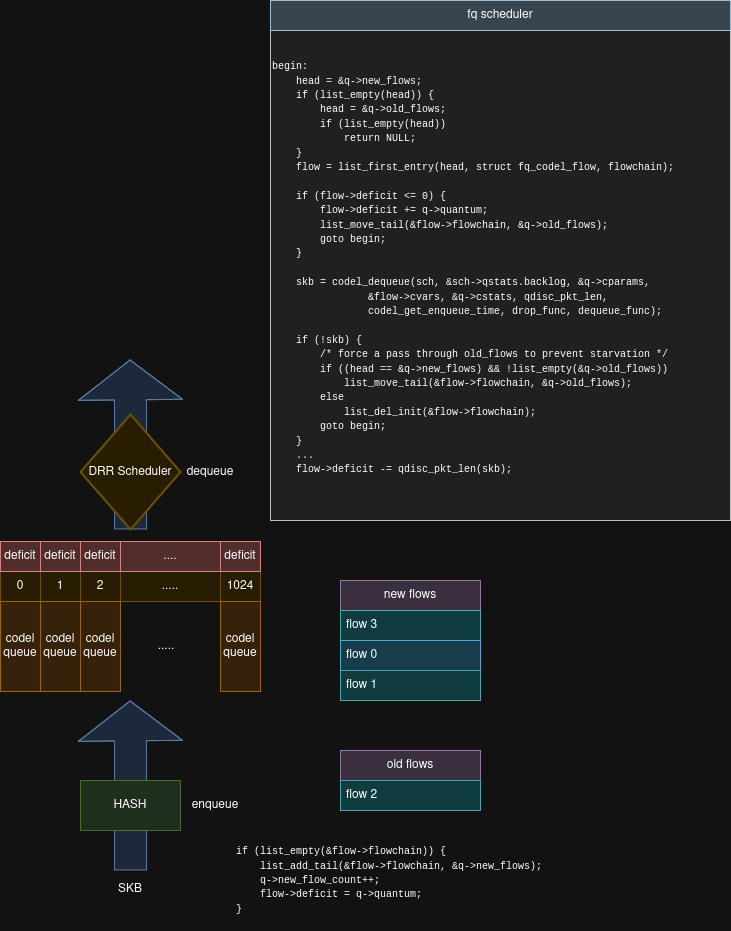

The diagram above was exported from draw.io. Its source (the exported page's mxGraphModel, read from the mxfile embedded in the PNG):
<mxGraphModel dx="2413" dy="2553" grid="1" gridSize="10" guides="1" tooltips="1" connect="1" arrows="1" fold="1" page="1" pageScale="1" pageWidth="850" pageHeight="1100" math="0" shadow="0">
  <root>
    <mxCell id="0" />
    <mxCell id="1" parent="0" />
    <mxCell id="MbasocAc8Mn92rWEcZgI-2" value="0" style="rounded=0;whiteSpace=wrap;html=1;fillColor=#fff2cc;strokeColor=#d6b656;" vertex="1" parent="1">
      <mxGeometry x="320" y="321" width="40" height="30" as="geometry" />
    </mxCell>
    <mxCell id="MbasocAc8Mn92rWEcZgI-3" value="1" style="rounded=0;whiteSpace=wrap;html=1;fillColor=#fff2cc;strokeColor=#d6b656;" vertex="1" parent="1">
      <mxGeometry x="360" y="321" width="40" height="30" as="geometry" />
    </mxCell>
    <mxCell id="MbasocAc8Mn92rWEcZgI-4" value="2" style="rounded=0;whiteSpace=wrap;html=1;fillColor=#fff2cc;strokeColor=#d6b656;" vertex="1" parent="1">
      <mxGeometry x="400" y="321" width="40" height="30" as="geometry" />
    </mxCell>
    <mxCell id="MbasocAc8Mn92rWEcZgI-5" value="....." style="rounded=0;whiteSpace=wrap;html=1;fillColor=#fff2cc;strokeColor=#d6b656;" vertex="1" parent="1">
      <mxGeometry x="440" y="321" width="100" height="30" as="geometry" />
    </mxCell>
    <mxCell id="MbasocAc8Mn92rWEcZgI-6" value="1024" style="rounded=0;whiteSpace=wrap;html=1;fillColor=#fff2cc;strokeColor=#d6b656;" vertex="1" parent="1">
      <mxGeometry x="540" y="321" width="40" height="30" as="geometry" />
    </mxCell>
    <mxCell id="MbasocAc8Mn92rWEcZgI-7" value="codel queue" style="rounded=0;whiteSpace=wrap;html=1;fillColor=#ffe6cc;strokeColor=#d79b00;" vertex="1" parent="1">
      <mxGeometry x="320" y="351" width="40" height="90" as="geometry" />
    </mxCell>
    <mxCell id="MbasocAc8Mn92rWEcZgI-9" value="codel queue" style="rounded=0;whiteSpace=wrap;html=1;fillColor=#ffe6cc;strokeColor=#d79b00;" vertex="1" parent="1">
      <mxGeometry x="360" y="351" width="40" height="90" as="geometry" />
    </mxCell>
    <mxCell id="MbasocAc8Mn92rWEcZgI-10" value="codel queue" style="rounded=0;whiteSpace=wrap;html=1;fillColor=#ffe6cc;strokeColor=#d79b00;" vertex="1" parent="1">
      <mxGeometry x="400" y="351" width="40" height="90" as="geometry" />
    </mxCell>
    <mxCell id="MbasocAc8Mn92rWEcZgI-11" value="codel queue" style="rounded=0;whiteSpace=wrap;html=1;fillColor=#ffe6cc;strokeColor=#d79b00;" vertex="1" parent="1">
      <mxGeometry x="540" y="351" width="40" height="90" as="geometry" />
    </mxCell>
    <mxCell id="MbasocAc8Mn92rWEcZgI-12" value="....." style="text;html=1;align=center;verticalAlign=middle;whiteSpace=wrap;rounded=0;" vertex="1" parent="1">
      <mxGeometry x="456" y="381" width="60" height="30" as="geometry" />
    </mxCell>
    <mxCell id="MbasocAc8Mn92rWEcZgI-14" value="deficit" style="rounded=0;whiteSpace=wrap;html=1;fillColor=#f8cecc;strokeColor=#b85450;" vertex="1" parent="1">
      <mxGeometry x="320" y="291" width="40" height="30" as="geometry" />
    </mxCell>
    <mxCell id="MbasocAc8Mn92rWEcZgI-15" value="deficit" style="rounded=0;whiteSpace=wrap;html=1;fillColor=#f8cecc;strokeColor=#b85450;" vertex="1" parent="1">
      <mxGeometry x="360" y="291" width="40" height="30" as="geometry" />
    </mxCell>
    <mxCell id="MbasocAc8Mn92rWEcZgI-16" value="deficit" style="rounded=0;whiteSpace=wrap;html=1;fillColor=#f8cecc;strokeColor=#b85450;" vertex="1" parent="1">
      <mxGeometry x="400" y="291" width="40" height="30" as="geometry" />
    </mxCell>
    <mxCell id="MbasocAc8Mn92rWEcZgI-17" value="...." style="rounded=0;whiteSpace=wrap;html=1;fillColor=#f8cecc;strokeColor=#b85450;" vertex="1" parent="1">
      <mxGeometry x="440" y="291" width="100" height="30" as="geometry" />
    </mxCell>
    <mxCell id="MbasocAc8Mn92rWEcZgI-18" value="deficit" style="rounded=0;whiteSpace=wrap;html=1;fillColor=#f8cecc;strokeColor=#b85450;" vertex="1" parent="1">
      <mxGeometry x="540" y="291" width="40" height="30" as="geometry" />
    </mxCell>
    <mxCell id="MbasocAc8Mn92rWEcZgI-20" value="" style="shape=flexArrow;endArrow=classic;html=1;rounded=0;fillColor=#dae8fc;strokeColor=#6c8ebf;endWidth=71;endSize=12.95;width=32;exitX=0.5;exitY=1;exitDx=0;exitDy=0;exitPerimeter=0;" edge="1" parent="1" source="MbasocAc8Mn92rWEcZgI-19">
      <mxGeometry width="50" height="50" relative="1" as="geometry">
        <mxPoint x="449.5" y="219" as="sourcePoint" />
        <mxPoint x="449.5" y="109" as="targetPoint" />
        <Array as="points">
          <mxPoint x="450" y="159" />
        </Array>
      </mxGeometry>
    </mxCell>
    <mxCell id="MbasocAc8Mn92rWEcZgI-19" value="DRR Scheduler" style="strokeWidth=2;html=1;shape=mxgraph.flowchart.decision;whiteSpace=wrap;fillColor=#fff2cc;strokeColor=#d6b656;" vertex="1" parent="1">
      <mxGeometry x="400" y="164" width="100" height="115" as="geometry" />
    </mxCell>
    <mxCell id="MbasocAc8Mn92rWEcZgI-21" value="dequeue" style="text;html=1;align=center;verticalAlign=middle;whiteSpace=wrap;rounded=0;" vertex="1" parent="1">
      <mxGeometry x="500" y="206.5" width="60" height="30" as="geometry" />
    </mxCell>
    <mxCell id="MbasocAc8Mn92rWEcZgI-25" value="" style="shape=flexArrow;endArrow=classic;html=1;rounded=0;fillColor=#dae8fc;strokeColor=#6c8ebf;endWidth=71;endSize=12.95;width=32;exitX=0.5;exitY=1;exitDx=0;exitDy=0;exitPerimeter=0;" edge="1" parent="1">
      <mxGeometry width="50" height="50" relative="1" as="geometry">
        <mxPoint x="450" y="620" as="sourcePoint" />
        <mxPoint x="449.5" y="450" as="targetPoint" />
        <Array as="points">
          <mxPoint x="450" y="500" />
        </Array>
      </mxGeometry>
    </mxCell>
    <mxCell id="MbasocAc8Mn92rWEcZgI-22" value="HASH" style="rounded=0;whiteSpace=wrap;html=1;fillColor=#d5e8d4;strokeColor=#82b366;" vertex="1" parent="1">
      <mxGeometry x="400" y="530" width="100" height="50" as="geometry" />
    </mxCell>
    <mxCell id="MbasocAc8Mn92rWEcZgI-26" value="enqueue" style="text;html=1;align=center;verticalAlign=middle;whiteSpace=wrap;rounded=0;" vertex="1" parent="1">
      <mxGeometry x="505" y="540" width="60" height="30" as="geometry" />
    </mxCell>
    <mxCell id="MbasocAc8Mn92rWEcZgI-28" value="new flows" style="swimlane;fontStyle=0;childLayout=stackLayout;horizontal=1;startSize=30;horizontalStack=0;resizeParent=1;resizeParentMax=0;resizeLast=0;collapsible=1;marginBottom=0;whiteSpace=wrap;html=1;fillColor=#e1d5e7;strokeColor=#9673a6;" vertex="1" parent="1">
      <mxGeometry x="660" y="330" width="140" height="120" as="geometry" />
    </mxCell>
    <mxCell id="MbasocAc8Mn92rWEcZgI-29" value="flow 3" style="text;strokeColor=#0e8088;fillColor=#b0e3e6;align=left;verticalAlign=middle;spacingLeft=4;spacingRight=4;overflow=hidden;points=[[0,0.5],[1,0.5]];portConstraint=eastwest;rotatable=0;whiteSpace=wrap;html=1;" vertex="1" parent="MbasocAc8Mn92rWEcZgI-28">
      <mxGeometry y="30" width="140" height="30" as="geometry" />
    </mxCell>
    <mxCell id="MbasocAc8Mn92rWEcZgI-30" value="flow 0" style="text;strokeColor=#10739e;fillColor=#b1ddf0;align=left;verticalAlign=middle;spacingLeft=4;spacingRight=4;overflow=hidden;points=[[0,0.5],[1,0.5]];portConstraint=eastwest;rotatable=0;whiteSpace=wrap;html=1;" vertex="1" parent="MbasocAc8Mn92rWEcZgI-28">
      <mxGeometry y="60" width="140" height="30" as="geometry" />
    </mxCell>
    <mxCell id="MbasocAc8Mn92rWEcZgI-31" value="flow 1" style="text;strokeColor=#0e8088;fillColor=#b0e3e6;align=left;verticalAlign=middle;spacingLeft=4;spacingRight=4;overflow=hidden;points=[[0,0.5],[1,0.5]];portConstraint=eastwest;rotatable=0;whiteSpace=wrap;html=1;" vertex="1" parent="MbasocAc8Mn92rWEcZgI-28">
      <mxGeometry y="90" width="140" height="30" as="geometry" />
    </mxCell>
    <mxCell id="MbasocAc8Mn92rWEcZgI-32" value="old flows" style="swimlane;fontStyle=0;childLayout=stackLayout;horizontal=1;startSize=30;horizontalStack=0;resizeParent=1;resizeParentMax=0;resizeLast=0;collapsible=1;marginBottom=0;whiteSpace=wrap;html=1;fillColor=#e1d5e7;strokeColor=#9673a6;" vertex="1" parent="1">
      <mxGeometry x="660" y="500" width="140" height="60" as="geometry" />
    </mxCell>
    <mxCell id="MbasocAc8Mn92rWEcZgI-33" value="flow 2" style="text;strokeColor=#0e8088;fillColor=#b0e3e6;align=left;verticalAlign=middle;spacingLeft=4;spacingRight=4;overflow=hidden;points=[[0,0.5],[1,0.5]];portConstraint=eastwest;rotatable=0;whiteSpace=wrap;html=1;" vertex="1" parent="MbasocAc8Mn92rWEcZgI-32">
      <mxGeometry y="30" width="140" height="30" as="geometry" />
    </mxCell>
    <mxCell id="MbasocAc8Mn92rWEcZgI-36" value="SKB" style="text;html=1;align=center;verticalAlign=middle;whiteSpace=wrap;rounded=0;" vertex="1" parent="1">
      <mxGeometry x="420" y="624" width="60" height="30" as="geometry" />
    </mxCell>
    <mxCell id="MbasocAc8Mn92rWEcZgI-37" value="&lt;div align=&quot;left&quot;&gt;&lt;font style=&quot;font-size: 10px;&quot; face=&quot;Courier New&quot;&gt;&amp;nbsp;&amp;nbsp;&amp;nbsp; if (list_empty(&amp;amp;flow-&amp;gt;flowchain)) {&lt;br&gt;&amp;nbsp;&amp;nbsp;&amp;nbsp;&amp;nbsp;&amp;nbsp;&amp;nbsp;&amp;nbsp; list_add_tail(&amp;amp;flow-&amp;gt;flowchain, &amp;amp;q-&amp;gt;new_flows);&lt;br&gt;&amp;nbsp;&amp;nbsp;&amp;nbsp;&amp;nbsp;&amp;nbsp;&amp;nbsp;&amp;nbsp; q-&amp;gt;new_flow_count++;&lt;br&gt;&amp;nbsp;&amp;nbsp;&amp;nbsp;&amp;nbsp;&amp;nbsp;&amp;nbsp;&amp;nbsp; flow-&amp;gt;deficit = q-&amp;gt;quantum;&lt;br&gt;&amp;nbsp;&amp;nbsp;&amp;nbsp; } &lt;/font&gt;&lt;/div&gt;" style="text;html=1;align=left;verticalAlign=middle;whiteSpace=wrap;rounded=0;" vertex="1" parent="1">
      <mxGeometry x="530" y="580" width="340" height="100" as="geometry" />
    </mxCell>
    <mxCell id="MbasocAc8Mn92rWEcZgI-38" value="&lt;div align=&quot;left&quot;&gt;&lt;font face=&quot;Courier New&quot; style=&quot;font-size: 10px;&quot;&gt;begin:&lt;br&gt;&amp;nbsp;&amp;nbsp;&amp;nbsp; head = &amp;amp;q-&amp;gt;new_flows;&lt;br&gt;&amp;nbsp;&amp;nbsp;&amp;nbsp; if (list_empty(head)) {&lt;br&gt;&amp;nbsp;&amp;nbsp;&amp;nbsp;&amp;nbsp;&amp;nbsp;&amp;nbsp;&amp;nbsp; head = &amp;amp;q-&amp;gt;old_flows;&lt;br&gt;&amp;nbsp;&amp;nbsp;&amp;nbsp;&amp;nbsp;&amp;nbsp;&amp;nbsp;&amp;nbsp; if (list_empty(head))&lt;br&gt;&amp;nbsp;&amp;nbsp;&amp;nbsp;&amp;nbsp;&amp;nbsp;&amp;nbsp;&amp;nbsp;&amp;nbsp;&amp;nbsp;&amp;nbsp;&amp;nbsp; return NULL;&lt;br&gt;&amp;nbsp;&amp;nbsp;&amp;nbsp; }&lt;br&gt;&amp;nbsp;&amp;nbsp;&amp;nbsp; flow = list_first_entry(head, struct fq_codel_flow, flowchain);&lt;br&gt;&lt;br&gt;&amp;nbsp;&amp;nbsp;&amp;nbsp; if (flow-&amp;gt;deficit &amp;lt;= 0) {&lt;br&gt;&amp;nbsp;&amp;nbsp;&amp;nbsp;&amp;nbsp;&amp;nbsp;&amp;nbsp;&amp;nbsp; flow-&amp;gt;deficit += q-&amp;gt;quantum;&lt;br&gt;&amp;nbsp;&amp;nbsp;&amp;nbsp;&amp;nbsp;&amp;nbsp;&amp;nbsp;&amp;nbsp; list_move_tail(&amp;amp;flow-&amp;gt;flowchain, &amp;amp;q-&amp;gt;old_flows);&lt;br&gt;&amp;nbsp;&amp;nbsp;&amp;nbsp;&amp;nbsp;&amp;nbsp;&amp;nbsp;&amp;nbsp; goto begin;&lt;br&gt;&amp;nbsp;&amp;nbsp;&amp;nbsp; }&lt;br&gt;&lt;br&gt;&amp;nbsp;&amp;nbsp;&amp;nbsp; skb = codel_dequeue(sch, &amp;amp;sch-&amp;gt;qstats.backlog, &amp;amp;q-&amp;gt;cparams,&lt;br&gt;&amp;nbsp;&amp;nbsp;&amp;nbsp;&amp;nbsp;&amp;nbsp;&amp;nbsp;&amp;nbsp;&amp;nbsp;&amp;nbsp;&amp;nbsp;&amp;nbsp;&amp;nbsp;&amp;nbsp;&amp;nbsp;&amp;nbsp; &amp;amp;flow-&amp;gt;cvars, &amp;amp;q-&amp;gt;cstats, qdisc_pkt_len,&lt;br&gt;&amp;nbsp;&amp;nbsp;&amp;nbsp;&amp;nbsp;&amp;nbsp;&amp;nbsp;&amp;nbsp;&amp;nbsp;&amp;nbsp;&amp;nbsp;&amp;nbsp;&amp;nbsp;&amp;nbsp;&amp;nbsp;&amp;nbsp; codel_get_enqueue_time, drop_func, dequeue_func);&lt;br&gt;&lt;br&gt;&amp;nbsp;&amp;nbsp;&amp;nbsp; if (!skb) {&lt;br&gt;&amp;nbsp;&amp;nbsp;&amp;nbsp;&amp;nbsp;&amp;nbsp;&amp;nbsp;&amp;nbsp; /* force a pass through old_flows to prevent starvation */&lt;br&gt;&amp;nbsp;&amp;nbsp;&amp;nbsp;&amp;nbsp;&amp;nbsp;&amp;nbsp;&amp;nbsp; if ((head == &amp;amp;q-&amp;gt;new_flows) &amp;amp;&amp;amp; !list_empty(&amp;amp;q-&amp;gt;old_flows))&lt;br&gt;&amp;nbsp;&amp;nbsp;&amp;nbsp;&amp;nbsp;&amp;nbsp;&amp;nbsp;&amp;nbsp;&amp;nbsp;&amp;nbsp;&amp;nbsp;&amp;nbsp; list_move_tail(&amp;amp;flow-&amp;gt;flowchain, &amp;amp;q-&amp;gt;old_flows);&lt;br&gt;&amp;nbsp;&amp;nbsp;&amp;nbsp;&amp;nbsp;&amp;nbsp;&amp;nbsp;&amp;nbsp; else&lt;br&gt;&amp;nbsp;&amp;nbsp;&amp;nbsp;&amp;nbsp;&amp;nbsp;&amp;nbsp;&amp;nbsp;&amp;nbsp;&amp;nbsp;&amp;nbsp;&amp;nbsp; list_del_init(&amp;amp;flow-&amp;gt;flowchain);&lt;br&gt;&amp;nbsp;&amp;nbsp;&amp;nbsp;&amp;nbsp;&amp;nbsp;&amp;nbsp;&amp;nbsp; goto begin;&lt;br&gt;&amp;nbsp;&amp;nbsp;&amp;nbsp; }&lt;/font&gt;&lt;/div&gt;&lt;div align=&quot;left&quot;&gt;&lt;font face=&quot;Courier New&quot; style=&quot;font-size: 10px;&quot;&gt;&amp;nbsp;&amp;nbsp;&amp;nbsp; ...&lt;br&gt;&lt;/font&gt;&lt;/div&gt;&lt;div align=&quot;left&quot;&gt;&lt;font face=&quot;Courier New&quot; style=&quot;font-size: 10px;&quot;&gt;&amp;nbsp;&amp;nbsp;&amp;nbsp; flow-&amp;gt;deficit -= qdisc_pkt_len(skb);&lt;/font&gt;&lt;/div&gt;&lt;div align=&quot;left&quot;&gt;&lt;font face=&quot;Courier New&quot; style=&quot;font-size: 10px;&quot;&gt;&lt;br&gt;&lt;/font&gt;&lt;/div&gt;" style="text;html=1;align=left;verticalAlign=middle;whiteSpace=wrap;rounded=0;fillColor=#eeeeee;strokeColor=#36393d;" vertex="1" parent="1">
      <mxGeometry x="590" y="-220" width="460" height="490" as="geometry" />
    </mxCell>
    <mxCell id="MbasocAc8Mn92rWEcZgI-39" value="fq scheduler" style="text;html=1;align=center;verticalAlign=middle;whiteSpace=wrap;rounded=0;fillColor=#bac8d3;strokeColor=#23445d;" vertex="1" parent="1">
      <mxGeometry x="590" y="-250" width="460" height="30" as="geometry" />
    </mxCell>
  </root>
</mxGraphModel>